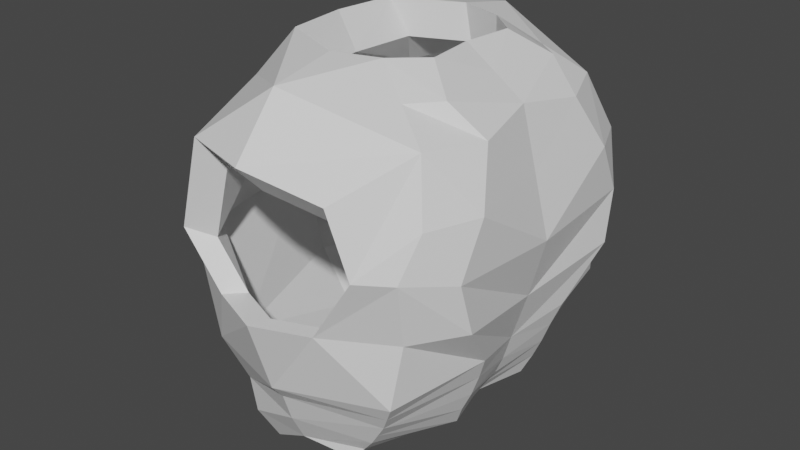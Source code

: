 # Source: torso_2.blend  (saved by Blender 3.4.6; exported with 4.5.12 LTS)
import bpy
from mathutils import Matrix  # noqa: F401  (used for matrix-valued properties, if any)

bpy.ops.wm.read_factory_settings(use_empty=True)
scene = bpy.context.scene
scene.name = 'Scene'

# ---- collections
col_collection = bpy.data.collections.new('Collection'); scene.collection.children.link(col_collection)

# ---- materials (node trees are filled in below, after node groups)
mat_material = bpy.data.materials.new('Material')
mat_material.alpha_threshold = 0.0
mat_material.use_transparent_shadow = False
mat_material.roughness = 0.5
mat_material.line_color = (0.0, 0.0, 0.0, 1.0)

# ---- material node trees
mat_material.use_nodes = True; mat_material.node_tree.nodes.clear()
_N = mat_material.node_tree.nodes; _L = mat_material.node_tree.links
n0 = _N.new('ShaderNodeOutputMaterial'); n0.name = 'Material Output'; n0.location = (300, 300)
n1 = _N.new('ShaderNodeBsdfPrincipled'); n1.name = 'Principled BSDF'; n1.location = (10, 300)
n1.distribution = 'GGX'
n1.subsurface_method = 'RANDOM_WALK_SKIN'
n1.inputs[3].default_value = 1.45
n1.inputs[27].default_value = (0.0, 0.0, 0.0, 1.0)
n1.inputs[28].default_value = 1.0
_L.new(n1.outputs[0], n0.inputs[0])
n0.is_active_output = True

# ---- world
world_world = bpy.data.worlds.new('World'); scene.world = world_world
world_world.use_nodes = True; world_world.node_tree.nodes.clear()
_N = world_world.node_tree.nodes; _L = world_world.node_tree.links
n0 = _N.new('ShaderNodeOutputWorld'); n0.name = 'World Output'; n0.location = (300, 300)
n1 = _N.new('ShaderNodeBackground'); n1.name = 'Background'; n1.location = (10, 300)
n1.inputs[0].default_value = (0.05088, 0.05088, 0.05088, 1.0)
_L.new(n1.outputs[0], n0.inputs[0])
n0.is_active_output = True
world_world.color = (0.05088, 0.05088, 0.05088)
world_world.use_sun_shadow = False
world_world.sun_shadow_jitter_overblur = 0.0

# ---- meshes
me_cube = bpy.data.meshes.new('Cube')
me_cube.from_pydata([(0.6543, -0.666, 0.5233), (0.6543, -0.8751, -0.699), (-0.5036, -0.5102, 0.5709), (-0.5005, -0.8698, -0.7664), (-0.7608, 0.0, -0.6852), (-0.728, -0.8189, -0.08599), (0.7124, -0.8943, -0.008672), (-0.002351, -0.8745, 0.7273), (0.7191, 0.0, 0.5681), (-0.002351, -0.9951, -0.798), (-0.659, 0.0, 0.5321), (0.7191, 0.0, -0.699), (0.8915, 0.0, -0.08599), (-0.9258, 0.0, -0.08599), (0.5529, -0.8068, -0.8835), (-0.4237, -0.7637, -1.046), (-0.5291, 0.0, -1.046), (-0.002351, -0.9268, -0.8835), (0.6329, 0.0, -0.951), (0.2473, -0.4355, 0.7946), (-0.3816, -0.3516, 0.7946), (-0.4237, 0.0, 0.7946), (-0.002351, -0.5158, 0.7946), (0.3862, 0.0, 0.7946), (0.4014, -1.007, 0.3116), (0.3038, -1.007, -0.3762), (-0.4061, -1.007, 0.424), (-0.3085, -1.007, -0.3762), (-0.5471, -1.007, -0.08599), (0.5424, -1.007, -0.008672), (-0.002351, -1.127, 0.424), (-0.002351, -1.127, -0.3762), (0.4443, -0.7692, -1.047), (-0.3739, -0.7692, -1.234), (-0.4675, 0.0, -1.234), (8.881e-06, -0.8757, -1.047), (0.5257, 0.0, -1.114), (0.2912, -0.757, -1.221), (-0.2858, -0.7017, -1.394), (-0.3792, 0.0, -1.346), (8.881e-06, -0.7957, -1.208), (0.3571, 0.0, -1.215), (0.6885, -0.8221, -0.3562), (0.78, -0.3584, 0.5117), (0.7558, -0.7802, 0.2187), (0.8005, -0.3427, -0.6308), (0.872, -0.6521, -0.05204), (0.8053, 0.0, -0.4202), (0.8053, 0.0, 0.2411), (0.6036, -0.841, -0.7913), (0.7076, -0.315, -0.885), (0.676, 0.0, -0.8464), (0.4181, -0.2844, 0.7946), (0.5527, 0.0, 0.6814), (0.4508, -0.5508, 0.659), (0.6043, -0.2901, -1.113), (0.5793, 0.0, -1.033), (0.4986, -0.788, -0.965), (0.3911, -0.1906, -1.248), (0.3994, 0.0, -1.165), (0.365, -0.7355, -1.144), (0.5041, -0.2412, -1.192), (0.6559, -0.3207, -0.9989), (0.599, -0.4203, 0.6702), (0.7541, -0.3186, -0.7579), (0.8877, -0.5787, -0.3301), (0.8774, -0.5053, 0.2299), (0.5834, -0.6349, 0.3706), (0.5834, -0.8077, -0.6395), (-0.3736, -0.5061, 0.41), (-0.371, -0.8033, -0.6952), (-0.5862, 0.0, -0.6281), (-0.559, -0.7612, -0.1329), (0.6313, -0.8235, -0.06901), (0.04067, -0.8072, 0.5393), (0.6369, 0.0, 0.4077), (0.04067, -0.9069, -0.7214), (-0.502, 0.0, 0.3779), (0.6369, 0.0, -0.6395), (0.7794, 0.0, -0.1329), (-0.7225, 0.0, -0.1329), (0.4995, -0.7512, -0.792), (-0.3076, -0.7156, -0.9265), (-0.3947, 0.0, -0.9265), (0.04067, -0.8504, -0.792), (0.5657, 0.0, -0.8478), (0.247, -0.4444, 0.5949), (-0.2727, -0.3751, 0.5949), (-0.3076, 0.0, 0.5949), (0.04067, -0.5107, 0.5949), (0.3618, 0.0, 0.5949), (0.3744, -0.917, 0.1956), (0.2937, -0.917, -0.3728), (-0.293, -0.917, 0.2885), (-0.2123, -0.917, -0.3728), (-0.4095, -0.917, -0.1329), (0.4908, -0.917, -0.06901), (0.04067, -1.016, 0.2885), (0.04067, -1.016, -0.3728), (0.4098, -0.7202, -0.9268), (-0.2664, -0.7202, -1.082), (-0.3437, 0.0, -1.082), (0.04262, -0.8082, -0.9268), (0.4771, 0.0, -0.9826), (0.2833, -0.7101, -1.071), (-0.1936, -0.6644, -1.214), (-0.2708, 0.0, -1.175), (0.04262, -0.7421, -1.06), (0.3378, 0.0, -1.066), (0.6116, -0.7638, -0.3562), (0.6873, -0.3807, 0.3611), (0.6672, -0.7292, 0.1189), (0.7042, -0.3677, -0.5832), (0.7633, -0.6234, -0.1049), (0.7081, 0.0, -0.4091), (0.7081, 0.0, 0.1374), (0.5414, -0.7795, -0.7158), (0.6274, -0.3448, -0.7933), (0.6013, 0.0, -0.7613), (0.3881, -0.3195, 0.5949), (0.4994, 0.0, 0.5013), (0.4152, -0.5397, 0.4828), (0.542, -0.3242, -0.9815), (0.5214, 0.0, -0.9152), (0.4547, -0.7357, -0.8594), (0.3658, -0.242, -1.093), (0.3727, 0.0, -1.025), (0.3443, -0.6923, -1.007), (0.4592, -0.2838, -1.047), (0.5847, -0.3495, -0.8874), (0.5377, -0.4318, 0.492), (0.6658, -0.3477, -0.6882), (0.7762, -0.5627, -0.3347), (0.7677, -0.502, 0.1281)], [], [(1, 49, 14, 17, 9), (9, 17, 15, 3), (66, 44, 0, 43), (65, 42, 6, 46), (3, 15, 16, 4), (3, 4, 13, 5), (5, 13, 10, 2), (64, 50, 14, 49), (57, 32, 55, 62), (55, 61, 59, 36), (32, 60, 61, 55), (60, 37, 58, 61), (63, 54, 19, 52), (0, 7, 22, 19, 54), (7, 2, 20, 22), (2, 10, 21, 20), (1, 25, 29, 6, 42), (3, 27, 31, 9), (6, 29, 24, 0, 44), (9, 31, 25, 1), (7, 30, 26, 2), (2, 26, 28, 5), (0, 24, 30, 7), (5, 28, 27, 3), (16, 34, 33, 15), (62, 55, 36, 56), (17, 35, 32, 57, 14), (15, 33, 35, 17), (61, 58, 41, 59), (34, 39, 38, 33), (33, 38, 40, 35), (35, 40, 37, 60, 32), (14, 57, 62, 50), (50, 62, 56, 18), (43, 0, 54, 63), (8, 43, 63, 53), (53, 63, 52, 23), (51, 18, 50, 64), (11, 51, 64, 45), (45, 64, 49, 1), (45, 1, 42, 65), (11, 45, 65, 47), (47, 65, 46, 12), (46, 6, 44, 66), (12, 46, 66, 48), (48, 66, 43, 8), (68, 76, 84, 81, 116), (76, 70, 82, 84), (133, 110, 67, 111), (132, 113, 73, 109), (70, 71, 83, 82), (70, 72, 80, 71), (72, 69, 77, 80), (131, 116, 81, 117), (124, 129, 122, 99), (122, 103, 126, 128), (99, 122, 128, 127), (127, 128, 125, 104), (130, 119, 86, 121), (67, 121, 86, 89, 74), (74, 89, 87, 69), (69, 87, 88, 77), (68, 109, 73, 96, 92), (70, 76, 98, 94), (73, 111, 67, 91, 96), (76, 68, 92, 98), (74, 69, 93, 97), (69, 72, 95, 93), (67, 74, 97, 91), (72, 70, 94, 95), (83, 82, 100, 101), (129, 123, 103, 122), (84, 81, 124, 99, 102), (82, 84, 102, 100), (128, 126, 108, 125), (101, 100, 105, 106), (100, 102, 107, 105), (102, 99, 127, 104, 107), (81, 117, 129, 124), (117, 85, 123, 129), (110, 130, 121, 67), (75, 120, 130, 110), (120, 90, 119, 130), (118, 131, 117, 85), (78, 112, 131, 118), (112, 68, 116, 131), (112, 132, 109, 68), (78, 114, 132, 112), (114, 79, 113, 132), (113, 133, 111, 73), (79, 115, 133, 113), (115, 75, 110, 133), (28, 26, 93, 95), (37, 40, 107, 104), (22, 20, 87, 89), (29, 25, 92, 96), (38, 39, 106, 105), (19, 22, 89, 86), (26, 30, 97, 93), (20, 21, 88, 87), (25, 31, 98, 92), (27, 28, 95, 94), (58, 37, 104, 125), (24, 29, 96, 91), (30, 24, 91, 97), (31, 27, 94, 98), (41, 58, 125, 108), (52, 19, 86, 119), (40, 38, 105, 107), (23, 52, 119, 90)])
_uv = me_cube.uv_layers.new(name='UVMap')
_uv.uv.foreach_set('vector', [0.375, 0.75, 0.375, 0.75, 0.375, 0.75, 0.375, 0.875, 0.375, 0.875, 0.375, 0.875, 0.375, 0.875, 0.375, 1.0, 0.375, 1.0, 0.5625, 0.6875, 0.5625, 0.75, 0.625, 0.75, 0.625, 0.6875, 0.4375, 0.6875, 0.4375, 0.75, 0.5, 0.75, 0.5, 0.6875, 0.375, 0.0, 0.375, 0.0, 0.375, 0.125, 0.375, 0.125, 0.375, 0.0, 0.375, 0.125, 0.5, 0.125, 0.5, 0.0, 0.5, 0.0, 0.5, 0.125, 0.625, 0.125, 0.625, 0.0, 0.375, 0.6875, 0.375, 0.6875, 0.375, 0.75, 0.375, 0.75, 0.375, 0.75, 0.375, 0.75, 0.375, 0.6875, 0.375, 0.6875, 0.375, 0.6875, 0.375, 0.6875, 0.375, 0.625, 0.375, 0.625, 0.375, 0.75, 0.375, 0.75, 0.375, 0.6875, 0.375, 0.6875, 0.375, 0.75, 0.375, 0.75, 0.375, 0.6875, 0.375, 0.6875, 0.5, 0.6875, 0.5, 0.75, 0.375, 0.75, 0.375, 0.6875, 0.625, 0.75, 0.625, 0.875, 0.375, 0.875, 0.375, 0.75, 0.5, 0.75, 0.625, 0.875, 0.625, 1.0, 0.375, 1.0, 0.375, 0.875, 0.625, 1.0, 0.625, 0.125, 0.375, 0.125, 0.375, 1.0, 0.375, 0.75, 0.375, 0.75, 0.5, 0.75, 0.5, 0.75, 0.4375, 0.75, 0.375, 1.0, 0.375, 1.0, 0.375, 0.875, 0.375, 0.875, 0.5, 0.75, 0.5, 0.75, 0.625, 0.75, 0.625, 0.75, 0.5625, 0.75, 0.375, 0.875, 0.375, 0.875, 0.375, 0.75, 0.375, 0.75, 0.625, 0.875, 0.625, 0.875, 0.625, 1.0, 0.625, 1.0, 0.625, 0.0, 0.625, 0.0, 0.5, 0.0, 0.5, 0.0, 0.625, 0.75, 0.625, 0.75, 0.625, 0.875, 0.625, 0.875, 0.5, 0.0, 0.5, 0.0, 0.375, 0.0, 0.375, 0.0, 0.375, 0.125, 0.375, 0.125, 0.375, 0.0, 0.375, 0.0, 0.375, 0.6875, 0.375, 0.6875, 0.375, 0.625, 0.375, 0.625, 0.375, 0.875, 0.375, 0.875, 0.375, 0.75, 0.375, 0.75, 0.375, 0.75, 0.375, 1.0, 0.375, 1.0, 0.375, 0.875, 0.375, 0.875, 0.375, 0.6875, 0.375, 0.6875, 0.375, 0.625, 0.375, 0.625, 0.375, 0.125, 0.375, 0.125, 0.375, 0.0, 0.375, 0.0, 0.375, 1.0, 0.375, 1.0, 0.375, 0.875, 0.375, 0.875, 0.375, 0.875, 0.375, 0.875, 0.375, 0.75, 0.375, 0.75, 0.375, 0.75, 0.375, 0.75, 0.375, 0.75, 0.375, 0.6875, 0.375, 0.6875, 0.375, 0.6875, 0.375, 0.6875, 0.375, 0.625, 0.375, 0.625, 0.625, 0.6875, 0.625, 0.75, 0.5, 0.75, 0.5, 0.6875, 0.625, 0.625, 0.625, 0.6875, 0.5, 0.6875, 0.5, 0.625, 0.5, 0.625, 0.5, 0.6875, 0.375, 0.6875, 0.375, 0.625, 0.375, 0.625, 0.375, 0.625, 0.375, 0.6875, 0.375, 0.6875, 0.375, 0.625, 0.375, 0.625, 0.375, 0.6875, 0.375, 0.6875, 0.375, 0.6875, 0.375, 0.6875, 0.375, 0.75, 0.375, 0.75, 0.375, 0.6875, 0.375, 0.75, 0.4375, 0.75, 0.4375, 0.6875, 0.375, 0.625, 0.375, 0.6875, 0.4375, 0.6875, 0.4375, 0.625, 0.4375, 0.625, 0.4375, 0.6875, 0.5, 0.6875, 0.5, 0.625, 0.5, 0.6875, 0.5, 0.75, 0.5625, 0.75, 0.5625, 0.6875, 0.5, 0.625, 0.5, 0.6875, 0.5625, 0.6875, 0.5625, 0.625, 0.5625, 0.625, 0.5625, 0.6875, 0.625, 0.6875, 0.625, 0.625, 0.375, 0.75, 0.375, 0.875, 0.375, 0.875, 0.375, 0.75, 0.375, 0.75, 0.375, 0.875, 0.375, 1.0, 0.375, 1.0, 0.375, 0.875, 0.5625, 0.6875, 0.625, 0.6875, 0.625, 0.75, 0.5625, 0.75, 0.4375, 0.6875, 0.5, 0.6875, 0.5, 0.75, 0.4375, 0.75, 0.375, 0.0, 0.375, 0.125, 0.375, 0.125, 0.375, 0.0, 0.375, 0.0, 0.5, 0.0, 0.5, 0.125, 0.375, 0.125, 0.5, 0.0, 0.625, 0.0, 0.625, 0.125, 0.5, 0.125, 0.375, 0.6875, 0.375, 0.75, 0.375, 0.75, 0.375, 0.6875, 0.375, 0.75, 0.375, 0.6875, 0.375, 0.6875, 0.375, 0.75, 0.375, 0.6875, 0.375, 0.625, 0.375, 0.625, 0.375, 0.6875, 0.375, 0.75, 0.375, 0.6875, 0.375, 0.6875, 0.375, 0.75, 0.375, 0.75, 0.375, 0.6875, 0.375, 0.6875, 0.375, 0.75, 0.5, 0.6875, 0.375, 0.6875, 0.375, 0.75, 0.5, 0.75, 0.625, 0.75, 0.5, 0.75, 0.375, 0.75, 0.375, 0.875, 0.625, 0.875, 0.625, 0.875, 0.375, 0.875, 0.375, 1.0, 0.625, 1.0, 0.625, 1.0, 0.375, 1.0, 0.375, 0.125, 0.625, 0.125, 0.375, 0.75, 0.4375, 0.75, 0.5, 0.75, 0.5, 0.75, 0.375, 0.75, 0.375, 1.0, 0.375, 0.875, 0.375, 0.875, 0.375, 1.0, 0.5, 0.75, 0.5625, 0.75, 0.625, 0.75, 0.625, 0.75, 0.5, 0.75, 0.375, 0.875, 0.375, 0.75, 0.375, 0.75, 0.375, 0.875, 0.625, 0.875, 0.625, 1.0, 0.625, 1.0, 0.625, 0.875, 0.625, 0.0, 0.5, 0.0, 0.5, 0.0, 0.625, 0.0, 0.625, 0.75, 0.625, 0.875, 0.625, 0.875, 0.625, 0.75, 0.5, 0.0, 0.375, 0.0, 0.375, 0.0, 0.5, 0.0, 0.375, 0.125, 0.375, 0.0, 0.375, 0.0, 0.375, 0.125, 0.375, 0.6875, 0.375, 0.625, 0.375, 0.625, 0.375, 0.6875, 0.375, 0.875, 0.375, 0.75, 0.375, 0.75, 0.375, 0.75, 0.375, 0.875, 0.375, 1.0, 0.375, 0.875, 0.375, 0.875, 0.375, 1.0, 0.375, 0.6875, 0.375, 0.625, 0.375, 0.625, 0.375, 0.6875, 0.375, 0.125, 0.375, 0.0, 0.375, 0.0, 0.375, 0.125, 0.375, 1.0, 0.375, 0.875, 0.375, 0.875, 0.375, 1.0, 0.375, 0.875, 0.375, 0.75, 0.375, 0.75, 0.375, 0.75, 0.375, 0.875, 0.375, 0.75, 0.375, 0.6875, 0.375, 0.6875, 0.375, 0.75, 0.375, 0.6875, 0.375, 0.625, 0.375, 0.625, 0.375, 0.6875, 0.625, 0.6875, 0.5, 0.6875, 0.5, 0.75, 0.625, 0.75, 0.625, 0.625, 0.5, 0.625, 0.5, 0.6875, 0.625, 0.6875, 0.5, 0.625, 0.375, 0.625, 0.375, 0.6875, 0.5, 0.6875, 0.375, 0.625, 0.375, 0.6875, 0.375, 0.6875, 0.375, 0.625, 0.375, 0.625, 0.375, 0.6875, 0.375, 0.6875, 0.375, 0.625, 0.375, 0.6875, 0.375, 0.75, 0.375, 0.75, 0.375, 0.6875, 0.375, 0.6875, 0.4375, 0.6875, 0.4375, 0.75, 0.375, 0.75, 0.375, 0.625, 0.4375, 0.625, 0.4375, 0.6875, 0.375, 0.6875, 0.4375, 0.625, 0.5, 0.625, 0.5, 0.6875, 0.4375, 0.6875, 0.5, 0.6875, 0.5625, 0.6875, 0.5625, 0.75, 0.5, 0.75, 0.5, 0.625, 0.5625, 0.625, 0.5625, 0.6875, 0.5, 0.6875, 0.5625, 0.625, 0.625, 0.625, 0.625, 0.6875, 0.5625, 0.6875, 0.5, 0.0, 0.625, 0.0, 0.625, 0.0, 0.5, 0.0, 0.375, 0.75, 0.375, 0.875, 0.375, 0.875, 0.375, 0.75, 0.375, 0.875, 0.375, 1.0, 0.375, 1.0, 0.375, 0.875, 0.5, 0.75, 0.375, 0.75, 0.375, 0.75, 0.5, 0.75, 0.375, 0.0, 0.375, 0.125, 0.375, 0.125, 0.375, 0.0, 0.375, 0.75, 0.375, 0.875, 0.375, 0.875, 0.375, 0.75, 0.625, 1.0, 0.625, 0.875, 0.625, 0.875, 0.625, 1.0, 0.375, 1.0, 0.375, 0.125, 0.375, 0.125, 0.375, 1.0, 0.375, 0.75, 0.375, 0.875, 0.375, 0.875, 0.375, 0.75, 0.375, 0.0, 0.5, 0.0, 0.5, 0.0, 0.375, 0.0, 0.375, 0.6875, 0.375, 0.75, 0.375, 0.75, 0.375, 0.6875, 0.625, 0.75, 0.5, 0.75, 0.5, 0.75, 0.625, 0.75, 0.625, 0.875, 0.625, 0.75, 0.625, 0.75, 0.625, 0.875, 0.375, 0.875, 0.375, 1.0, 0.375, 1.0, 0.375, 0.875, 0.375, 0.625, 0.375, 0.6875, 0.375, 0.6875, 0.375, 0.625, 0.375, 0.6875, 0.375, 0.75, 0.375, 0.75, 0.375, 0.6875, 0.375, 0.875, 0.375, 1.0, 0.375, 1.0, 0.375, 0.875, 0.375, 0.625, 0.375, 0.6875, 0.375, 0.6875, 0.375, 0.625])
me_cube.materials.append(mat_material)
me_cube.use_mirror_vertex_groups = False
me_cube.update()

# ---- objects
ob_cube = bpy.data.objects.new('Cube', me_cube)

# ---- transforms, parenting, visibility, modifiers, constraints
ob_cube.location = (0.0, 0.0, 0.0)
ob_cube.lock_rotations_4d = False
ob_cube.empty_display_type = 'ARROWS'
ob_cube.lineart.crease_threshold = 0.0
_m = ob_cube.modifiers.new('Mirror', 'MIRROR')
_m.use_axis = (False, True, False)
_m.use_clip = True

# ---- collection membership
col_collection.objects.link(ob_cube)

# ---- scene / render settings (as saved in the file)
scene.frame_start = 1; scene.frame_end = 250; scene.frame_set(1)
scene.render.engine = 'BLENDER_EEVEE_NEXT'
scene.cycles.sampling_pattern = 'TABULATED_SOBOL'
scene.cycles.use_light_tree = False
scene.view_settings.view_transform = 'Filmic'
bpy.context.view_layer.update()

# ---- added for rendering (the .blend has no active camera and no usable light): camera, sun
cam_auto = bpy.data.cameras.new('AutoCamera')
cam_auto.lens = 50.0
cam_auto.sensor_width = 36.0
cam_auto.clip_end = 1000.0
ob_auto_camera = bpy.data.objects.new('AutoCamera', cam_auto)
scene.collection.objects.link(ob_auto_camera)
ob_auto_camera.location = (3.34117, -4.03, 2.38707)
ob_auto_camera.rotation_euler = (1.09748, -7.21219e-08, 0.694738)
scene.camera = ob_auto_camera
light_auto_sun = bpy.data.lights.new('AutoSun', 'SUN')
light_auto_sun.energy = 3.0
light_auto_sun.angle = 0.0523599
ob_auto_sun = bpy.data.objects.new('AutoSun', light_auto_sun)
scene.collection.objects.link(ob_auto_sun)
ob_auto_sun.rotation_euler = (0.872665, 0.174533, 0.523599)
bpy.context.view_layer.update()
